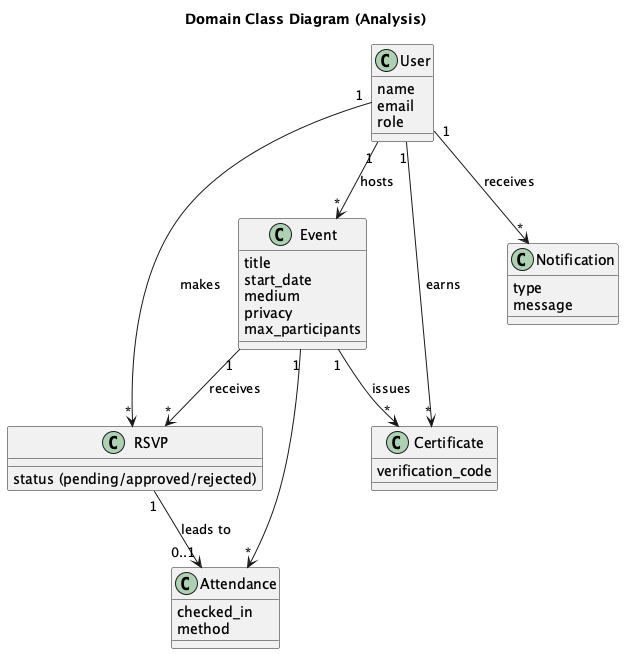

The diagram above was rendered by PlantUML. Its source (embedded in the PNG):
@startuml class-analysis
title Domain Class Diagram (Analysis)

class User {
  name
  email
  role
}

class Event {
  title
  start_date
  medium
  privacy
  max_participants
}

class RSVP {
  status (pending/approved/rejected)
}

class Attendance {
  checked_in
  method
}

class Certificate {
  verification_code
}

class Notification {
  type
  message
}

User "1" --> "*" Event : hosts
User "1" --> "*" RSVP : makes
Event "1" --> "*" RSVP : receives
RSVP "1" --> "0..1" Attendance : leads to
Event "1" --> "*" Attendance
Event "1" --> "*" Certificate : issues
User "1" --> "*" Certificate : earns
User "1" --> "*" Notification : receives
@enduml